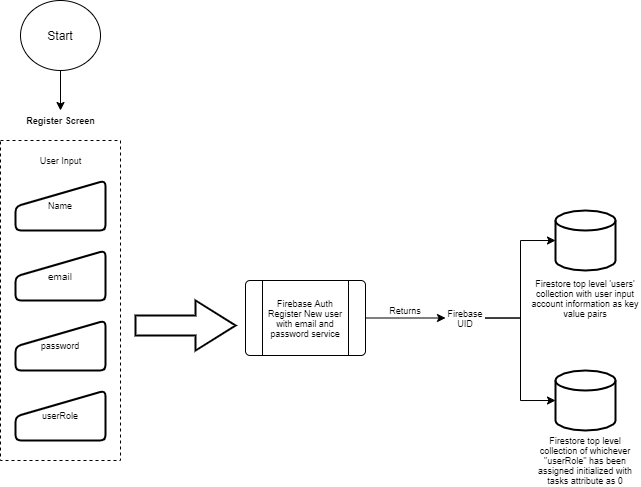

The diagram above was exported from draw.io. Its source (the exported page's mxGraphModel, read from the mxfile embedded in the PNG):
<mxGraphModel dx="593" dy="313" grid="1" gridSize="10" guides="1" tooltips="1" connect="1" arrows="1" fold="1" page="1" pageScale="1" pageWidth="1169" pageHeight="1654" math="0" shadow="0">
  <root>
    <mxCell id="0" />
    <mxCell id="1" parent="0" />
    <mxCell id="LjmMHOv5dcC53c-7FlrA-9" style="edgeStyle=orthogonalEdgeStyle;rounded=0;orthogonalLoop=1;jettySize=auto;html=1;entryX=0.5;entryY=0;entryDx=0;entryDy=0;fontSize=9;" edge="1" parent="1" source="LjmMHOv5dcC53c-7FlrA-1" target="LjmMHOv5dcC53c-7FlrA-8">
      <mxGeometry relative="1" as="geometry" />
    </mxCell>
    <mxCell id="LjmMHOv5dcC53c-7FlrA-1" value="Start" style="ellipse;whiteSpace=wrap;html=1;" vertex="1" parent="1">
      <mxGeometry x="45" width="80" height="70" as="geometry" />
    </mxCell>
    <mxCell id="LjmMHOv5dcC53c-7FlrA-2" value="&lt;font style=&quot;font-size: 10px&quot;&gt;email&lt;/font&gt;" style="html=1;strokeWidth=2;shape=manualInput;whiteSpace=wrap;rounded=1;size=26;arcSize=11;" vertex="1" parent="1">
      <mxGeometry x="40" y="250" width="90" height="50" as="geometry" />
    </mxCell>
    <mxCell id="LjmMHOv5dcC53c-7FlrA-3" value="Name" style="html=1;strokeWidth=2;shape=manualInput;whiteSpace=wrap;rounded=1;size=26;arcSize=11;fontSize=9;" vertex="1" parent="1">
      <mxGeometry x="40" y="180" width="90" height="50" as="geometry" />
    </mxCell>
    <mxCell id="LjmMHOv5dcC53c-7FlrA-4" value="password" style="html=1;strokeWidth=2;shape=manualInput;whiteSpace=wrap;rounded=1;size=26;arcSize=11;fontSize=9;" vertex="1" parent="1">
      <mxGeometry x="40" y="320" width="90" height="50" as="geometry" />
    </mxCell>
    <mxCell id="LjmMHOv5dcC53c-7FlrA-5" value="userRole" style="html=1;strokeWidth=2;shape=manualInput;whiteSpace=wrap;rounded=1;size=26;arcSize=11;fontSize=9;" vertex="1" parent="1">
      <mxGeometry x="40" y="390" width="90" height="50" as="geometry" />
    </mxCell>
    <mxCell id="LjmMHOv5dcC53c-7FlrA-6" value="" style="rounded=0;whiteSpace=wrap;html=1;fontSize=9;fillColor=none;dashed=1;" vertex="1" parent="1">
      <mxGeometry x="25" y="140" width="120" height="320" as="geometry" />
    </mxCell>
    <mxCell id="LjmMHOv5dcC53c-7FlrA-7" value="User Input" style="text;html=1;strokeColor=none;fillColor=none;align=center;verticalAlign=middle;whiteSpace=wrap;rounded=0;dashed=1;fontSize=9;" vertex="1" parent="1">
      <mxGeometry x="57.5" y="150" width="55" height="20" as="geometry" />
    </mxCell>
    <mxCell id="LjmMHOv5dcC53c-7FlrA-8" value="Register Screen" style="text;html=1;strokeColor=none;fillColor=none;align=center;verticalAlign=middle;whiteSpace=wrap;rounded=0;dashed=1;fontSize=9;fontStyle=1" vertex="1" parent="1">
      <mxGeometry x="47.5" y="110" width="75" height="20" as="geometry" />
    </mxCell>
    <mxCell id="LjmMHOv5dcC53c-7FlrA-10" value="" style="verticalLabelPosition=bottom;verticalAlign=top;html=1;strokeWidth=2;shape=mxgraph.arrows2.arrow;dy=0.6;dx=40;notch=0;fillColor=none;fontSize=9;" vertex="1" parent="1">
      <mxGeometry x="160" y="300" width="100" height="50" as="geometry" />
    </mxCell>
    <mxCell id="LjmMHOv5dcC53c-7FlrA-15" style="edgeStyle=orthogonalEdgeStyle;rounded=0;orthogonalLoop=1;jettySize=auto;html=1;entryX=0;entryY=0.5;entryDx=0;entryDy=0;fontSize=9;" edge="1" parent="1" source="LjmMHOv5dcC53c-7FlrA-11" target="LjmMHOv5dcC53c-7FlrA-14">
      <mxGeometry relative="1" as="geometry" />
    </mxCell>
    <mxCell id="LjmMHOv5dcC53c-7FlrA-11" value="" style="verticalLabelPosition=bottom;verticalAlign=top;html=1;shape=process;whiteSpace=wrap;rounded=1;size=0.14;arcSize=6;fillColor=none;fontSize=9;" vertex="1" parent="1">
      <mxGeometry x="270" y="280" width="120" height="75" as="geometry" />
    </mxCell>
    <mxCell id="LjmMHOv5dcC53c-7FlrA-12" value="Firebase Auth&lt;br&gt;Register New user with email and password service" style="text;html=1;strokeColor=none;fillColor=none;align=center;verticalAlign=middle;whiteSpace=wrap;rounded=0;fontSize=9;" vertex="1" parent="1">
      <mxGeometry x="290" y="307.5" width="80" height="20" as="geometry" />
    </mxCell>
    <mxCell id="LjmMHOv5dcC53c-7FlrA-20" style="edgeStyle=orthogonalEdgeStyle;rounded=0;orthogonalLoop=1;jettySize=auto;html=1;entryX=0;entryY=0.5;entryDx=0;entryDy=0;entryPerimeter=0;fontSize=9;" edge="1" parent="1" source="LjmMHOv5dcC53c-7FlrA-14" target="LjmMHOv5dcC53c-7FlrA-17">
      <mxGeometry relative="1" as="geometry" />
    </mxCell>
    <mxCell id="LjmMHOv5dcC53c-7FlrA-21" style="edgeStyle=orthogonalEdgeStyle;rounded=0;orthogonalLoop=1;jettySize=auto;html=1;entryX=0;entryY=0.5;entryDx=0;entryDy=0;entryPerimeter=0;fontSize=9;" edge="1" parent="1" source="LjmMHOv5dcC53c-7FlrA-14" target="LjmMHOv5dcC53c-7FlrA-18">
      <mxGeometry relative="1" as="geometry" />
    </mxCell>
    <mxCell id="LjmMHOv5dcC53c-7FlrA-14" value="Firebase UID" style="text;html=1;strokeColor=none;fillColor=none;align=center;verticalAlign=middle;whiteSpace=wrap;rounded=0;fontSize=9;" vertex="1" parent="1">
      <mxGeometry x="470" y="307.5" width="40" height="20" as="geometry" />
    </mxCell>
    <mxCell id="LjmMHOv5dcC53c-7FlrA-16" value="Returns" style="text;html=1;strokeColor=none;fillColor=none;align=center;verticalAlign=middle;whiteSpace=wrap;rounded=0;fontSize=9;" vertex="1" parent="1">
      <mxGeometry x="410" y="300" width="40" height="20" as="geometry" />
    </mxCell>
    <mxCell id="LjmMHOv5dcC53c-7FlrA-17" value="" style="strokeWidth=2;html=1;shape=mxgraph.flowchart.database;whiteSpace=wrap;fillColor=none;fontSize=9;" vertex="1" parent="1">
      <mxGeometry x="580" y="210" width="60" height="60" as="geometry" />
    </mxCell>
    <mxCell id="LjmMHOv5dcC53c-7FlrA-18" value="" style="strokeWidth=2;html=1;shape=mxgraph.flowchart.database;whiteSpace=wrap;fillColor=none;fontSize=9;" vertex="1" parent="1">
      <mxGeometry x="580" y="370" width="60" height="60" as="geometry" />
    </mxCell>
    <mxCell id="LjmMHOv5dcC53c-7FlrA-22" value="Firestore top level 'users' collection with user input account information as key value pairs" style="text;html=1;strokeColor=none;fillColor=none;align=center;verticalAlign=middle;whiteSpace=wrap;rounded=0;fontSize=9;" vertex="1" parent="1">
      <mxGeometry x="555" y="287.5" width="110" height="20" as="geometry" />
    </mxCell>
    <mxCell id="LjmMHOv5dcC53c-7FlrA-23" value="Firestore top level collection of whichever &quot;userRole&quot; has been assigned initialized with tasks attribute as 0" style="text;html=1;strokeColor=none;fillColor=none;align=center;verticalAlign=middle;whiteSpace=wrap;rounded=0;fontSize=9;" vertex="1" parent="1">
      <mxGeometry x="560" y="450" width="100" height="20" as="geometry" />
    </mxCell>
  </root>
</mxGraphModel>